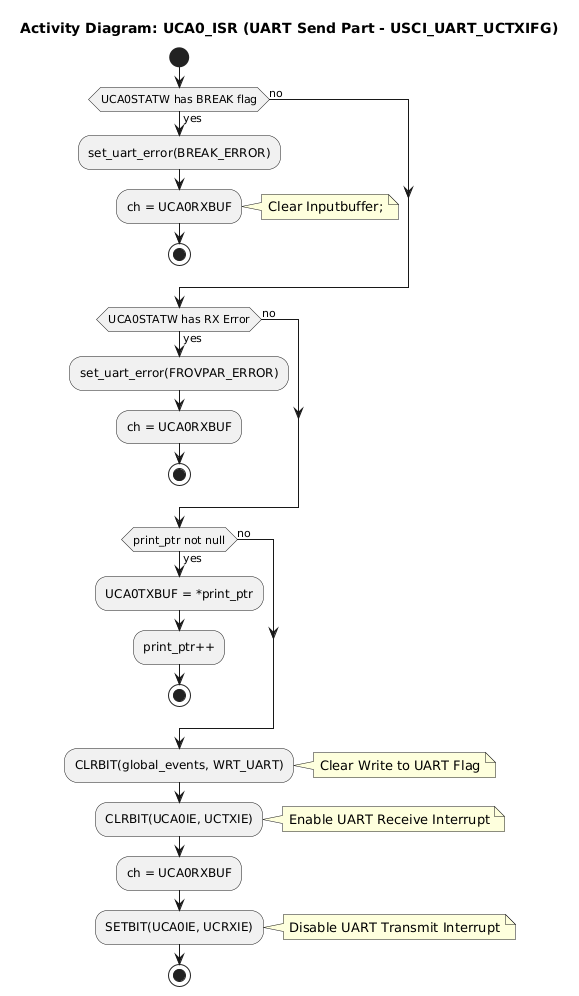

The diagram above was rendered by PlantUML. Its source (embedded in the PNG):
@startuml
title Activity Diagram: UCA0_ISR (UART Send Part - USCI_UART_UCTXIFG)

start

if (UCA0STATW has BREAK flag) then (yes)
  :set_uart_error(BREAK_ERROR);
  :ch = UCA0RXBUF;
  note right: Clear Inputbuffer;
  stop
else (no)
endif

if (UCA0STATW has RX Error) then (yes)
  :set_uart_error(FROVPAR_ERROR);
  :ch = UCA0RXBUF;
  stop
else (no)
endif

if (print_ptr not null) then (yes)
  :UCA0TXBUF = *print_ptr;
  :print_ptr++;
  stop
else (no)
endif

:CLRBIT(global_events, WRT_UART);
note right: Clear Write to UART Flag

:CLRBIT(UCA0IE, UCTXIE);
note right: Enable UART Receive Interrupt

:ch = UCA0RXBUF;

:SETBIT(UCA0IE, UCRXIE);
note right: Disable UART Transmit Interrupt


stop
@enduml